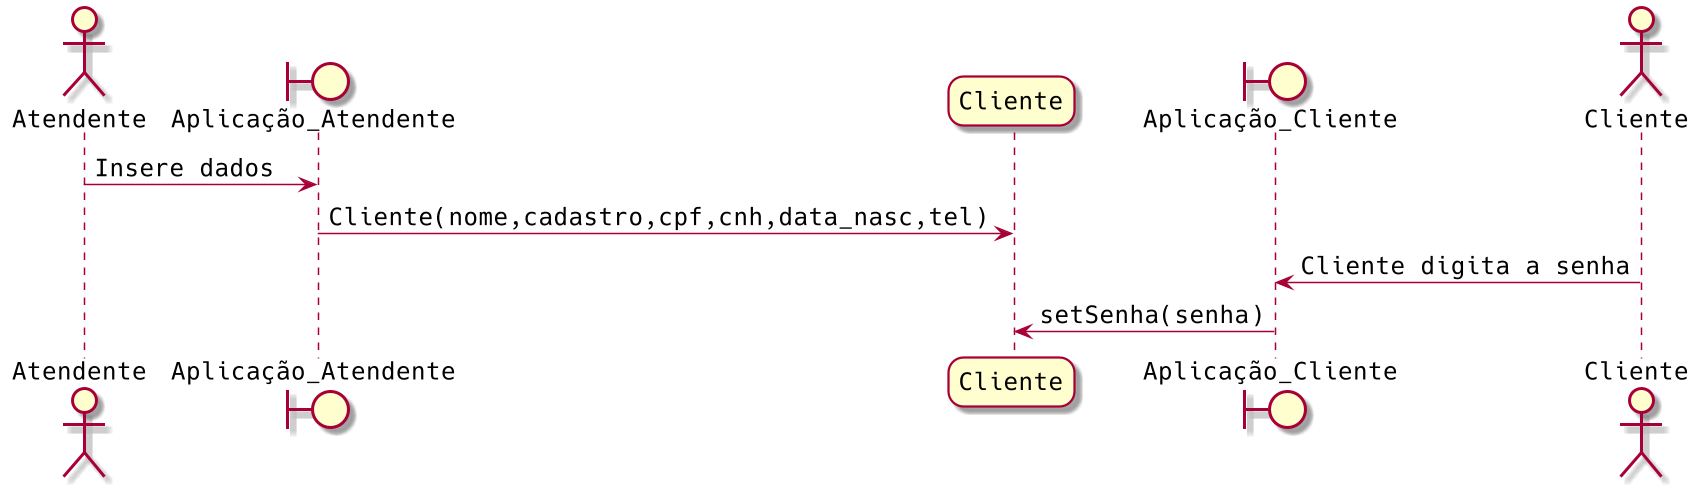

The diagram above was rendered by PlantUML. Its source (embedded in the PNG):
@startuml
scale 1.5
skinparam roundcorner 20
skinparam classAttributeIconSize 12
skinparam defaultFontSize 16
skinparam defaultFontName Hack

' Ordens de entidades
actor Atendente
boundary Aplicação_Atendente as apendente
participant Cliente
boundary Aplicação_Cliente as apliente
actor Cliente as clator

' Conexões
Atendente -> apendente: Insere dados
apendente -> Cliente: Cliente(nome,cadastro,cpf,cnh,data_nasc,tel)
deactivate Cliente
apliente <- clator: Cliente digita a senha
Cliente <- apliente: setSenha(senha)
@enduml